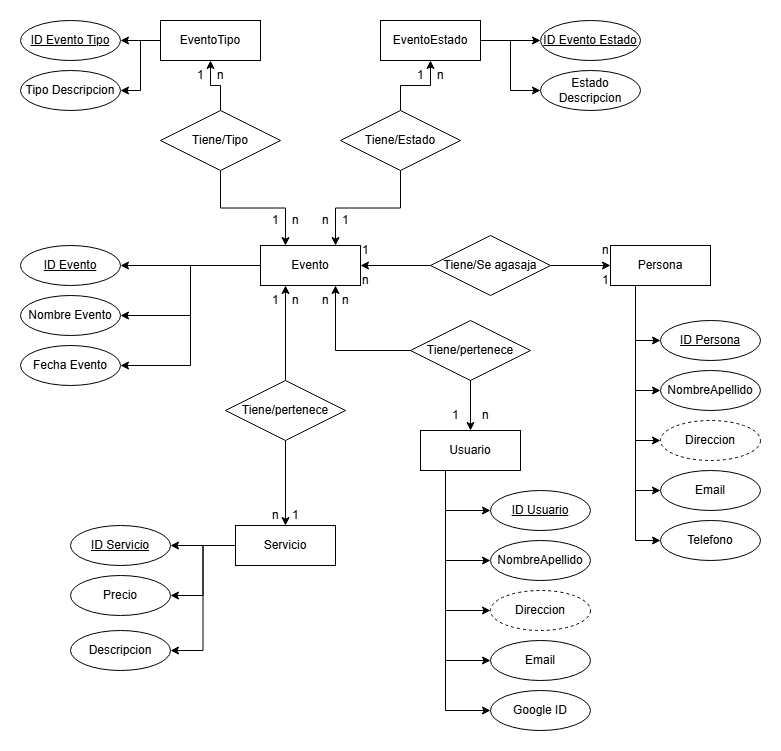

The diagram above was exported from draw.io. Its source (the exported page's mxGraphModel, read from the mxfile embedded in the PNG):
<mxGraphModel dx="1376" dy="794" grid="1" gridSize="10" guides="1" tooltips="1" connect="1" arrows="1" fold="1" page="1" pageScale="1" pageWidth="827" pageHeight="1169" math="0" shadow="0">
  <root>
    <mxCell id="0" />
    <mxCell id="1" parent="0" />
    <mxCell id="sKuBcxs-7S1XP8B_tPuI-20" style="edgeStyle=orthogonalEdgeStyle;rounded=0;orthogonalLoop=1;jettySize=auto;html=1;entryX=1;entryY=0.5;entryDx=0;entryDy=0;" parent="1" source="sKuBcxs-7S1XP8B_tPuI-1" target="sKuBcxs-7S1XP8B_tPuI-9" edge="1">
      <mxGeometry relative="1" as="geometry" />
    </mxCell>
    <mxCell id="sKuBcxs-7S1XP8B_tPuI-21" style="edgeStyle=orthogonalEdgeStyle;rounded=0;orthogonalLoop=1;jettySize=auto;html=1;entryX=1;entryY=0.5;entryDx=0;entryDy=0;" parent="1" source="sKuBcxs-7S1XP8B_tPuI-1" target="sKuBcxs-7S1XP8B_tPuI-10" edge="1">
      <mxGeometry relative="1" as="geometry" />
    </mxCell>
    <mxCell id="sKuBcxs-7S1XP8B_tPuI-22" style="edgeStyle=orthogonalEdgeStyle;rounded=0;orthogonalLoop=1;jettySize=auto;html=1;entryX=1;entryY=0.5;entryDx=0;entryDy=0;" parent="1" source="sKuBcxs-7S1XP8B_tPuI-1" target="sKuBcxs-7S1XP8B_tPuI-11" edge="1">
      <mxGeometry relative="1" as="geometry" />
    </mxCell>
    <mxCell id="sKuBcxs-7S1XP8B_tPuI-1" value="Evento" style="whiteSpace=wrap;html=1;align=center;" parent="1" vertex="1">
      <mxGeometry x="283" y="345" width="100" height="40" as="geometry" />
    </mxCell>
    <mxCell id="sKuBcxs-7S1XP8B_tPuI-28" style="edgeStyle=orthogonalEdgeStyle;rounded=0;orthogonalLoop=1;jettySize=auto;html=1;exitX=1;exitY=0.5;exitDx=0;exitDy=0;entryX=0;entryY=0.5;entryDx=0;entryDy=0;" parent="1" source="sKuBcxs-7S1XP8B_tPuI-3" target="sKuBcxs-7S1XP8B_tPuI-25" edge="1">
      <mxGeometry relative="1" as="geometry" />
    </mxCell>
    <mxCell id="sKuBcxs-7S1XP8B_tPuI-29" style="edgeStyle=orthogonalEdgeStyle;rounded=0;orthogonalLoop=1;jettySize=auto;html=1;exitX=1;exitY=0.5;exitDx=0;exitDy=0;entryX=0;entryY=0.5;entryDx=0;entryDy=0;" parent="1" source="sKuBcxs-7S1XP8B_tPuI-3" target="sKuBcxs-7S1XP8B_tPuI-26" edge="1">
      <mxGeometry relative="1" as="geometry" />
    </mxCell>
    <mxCell id="sKuBcxs-7S1XP8B_tPuI-3" value="EventoEstado" style="whiteSpace=wrap;html=1;align=center;" parent="1" vertex="1">
      <mxGeometry x="403" y="120" width="100" height="40" as="geometry" />
    </mxCell>
    <mxCell id="sKuBcxs-7S1XP8B_tPuI-30" style="edgeStyle=orthogonalEdgeStyle;rounded=0;orthogonalLoop=1;jettySize=auto;html=1;exitX=0;exitY=0.5;exitDx=0;exitDy=0;entryX=1;entryY=0.5;entryDx=0;entryDy=0;" parent="1" source="sKuBcxs-7S1XP8B_tPuI-4" target="sKuBcxs-7S1XP8B_tPuI-23" edge="1">
      <mxGeometry relative="1" as="geometry" />
    </mxCell>
    <mxCell id="sKuBcxs-7S1XP8B_tPuI-31" style="edgeStyle=orthogonalEdgeStyle;rounded=0;orthogonalLoop=1;jettySize=auto;html=1;exitX=0;exitY=0.5;exitDx=0;exitDy=0;entryX=1;entryY=0.5;entryDx=0;entryDy=0;" parent="1" source="sKuBcxs-7S1XP8B_tPuI-4" target="sKuBcxs-7S1XP8B_tPuI-24" edge="1">
      <mxGeometry relative="1" as="geometry" />
    </mxCell>
    <mxCell id="sKuBcxs-7S1XP8B_tPuI-4" value="EventoTipo" style="whiteSpace=wrap;html=1;align=center;" parent="1" vertex="1">
      <mxGeometry x="183" y="120" width="100" height="40" as="geometry" />
    </mxCell>
    <mxCell id="sKuBcxs-7S1XP8B_tPuI-67" style="edgeStyle=orthogonalEdgeStyle;rounded=0;orthogonalLoop=1;jettySize=auto;html=1;exitX=0;exitY=0.5;exitDx=0;exitDy=0;entryX=1;entryY=0.5;entryDx=0;entryDy=0;" parent="1" source="sKuBcxs-7S1XP8B_tPuI-5" target="sKuBcxs-7S1XP8B_tPuI-65" edge="1">
      <mxGeometry relative="1" as="geometry" />
    </mxCell>
    <mxCell id="sKuBcxs-7S1XP8B_tPuI-69" style="edgeStyle=orthogonalEdgeStyle;rounded=0;orthogonalLoop=1;jettySize=auto;html=1;exitX=0;exitY=0.5;exitDx=0;exitDy=0;entryX=1;entryY=0.5;entryDx=0;entryDy=0;" parent="1" source="sKuBcxs-7S1XP8B_tPuI-5" target="sKuBcxs-7S1XP8B_tPuI-66" edge="1">
      <mxGeometry relative="1" as="geometry" />
    </mxCell>
    <mxCell id="sKuBcxs-7S1XP8B_tPuI-70" style="edgeStyle=orthogonalEdgeStyle;rounded=0;orthogonalLoop=1;jettySize=auto;html=1;exitX=0;exitY=0.5;exitDx=0;exitDy=0;entryX=1;entryY=0.5;entryDx=0;entryDy=0;" parent="1" source="sKuBcxs-7S1XP8B_tPuI-5" target="sKuBcxs-7S1XP8B_tPuI-68" edge="1">
      <mxGeometry relative="1" as="geometry" />
    </mxCell>
    <mxCell id="sKuBcxs-7S1XP8B_tPuI-5" value="Servicio" style="whiteSpace=wrap;html=1;align=center;" parent="1" vertex="1">
      <mxGeometry x="258" y="625" width="100" height="40" as="geometry" />
    </mxCell>
    <mxCell id="sKuBcxs-7S1XP8B_tPuI-47" style="edgeStyle=orthogonalEdgeStyle;rounded=0;orthogonalLoop=1;jettySize=auto;html=1;exitX=0.25;exitY=1;exitDx=0;exitDy=0;entryX=0;entryY=0.5;entryDx=0;entryDy=0;" parent="1" source="sKuBcxs-7S1XP8B_tPuI-6" target="sKuBcxs-7S1XP8B_tPuI-44" edge="1">
      <mxGeometry relative="1" as="geometry" />
    </mxCell>
    <mxCell id="sKuBcxs-7S1XP8B_tPuI-61" style="edgeStyle=orthogonalEdgeStyle;rounded=0;orthogonalLoop=1;jettySize=auto;html=1;exitX=0.25;exitY=1;exitDx=0;exitDy=0;entryX=0;entryY=0.5;entryDx=0;entryDy=0;" parent="1" source="sKuBcxs-7S1XP8B_tPuI-6" target="sKuBcxs-7S1XP8B_tPuI-45" edge="1">
      <mxGeometry relative="1" as="geometry" />
    </mxCell>
    <mxCell id="sKuBcxs-7S1XP8B_tPuI-62" style="edgeStyle=orthogonalEdgeStyle;rounded=0;orthogonalLoop=1;jettySize=auto;html=1;exitX=0.25;exitY=1;exitDx=0;exitDy=0;entryX=0;entryY=0.5;entryDx=0;entryDy=0;" parent="1" source="sKuBcxs-7S1XP8B_tPuI-6" target="sKuBcxs-7S1XP8B_tPuI-46" edge="1">
      <mxGeometry relative="1" as="geometry" />
    </mxCell>
    <mxCell id="sKuBcxs-7S1XP8B_tPuI-63" style="edgeStyle=orthogonalEdgeStyle;rounded=0;orthogonalLoop=1;jettySize=auto;html=1;exitX=0.25;exitY=1;exitDx=0;exitDy=0;entryX=0;entryY=0.5;entryDx=0;entryDy=0;" parent="1" source="sKuBcxs-7S1XP8B_tPuI-6" target="sKuBcxs-7S1XP8B_tPuI-48" edge="1">
      <mxGeometry relative="1" as="geometry" />
    </mxCell>
    <mxCell id="sKuBcxs-7S1XP8B_tPuI-64" style="edgeStyle=orthogonalEdgeStyle;rounded=0;orthogonalLoop=1;jettySize=auto;html=1;exitX=0.25;exitY=1;exitDx=0;exitDy=0;entryX=0;entryY=0.5;entryDx=0;entryDy=0;" parent="1" source="sKuBcxs-7S1XP8B_tPuI-6" target="sKuBcxs-7S1XP8B_tPuI-49" edge="1">
      <mxGeometry relative="1" as="geometry" />
    </mxCell>
    <mxCell id="sKuBcxs-7S1XP8B_tPuI-6" value="Persona" style="whiteSpace=wrap;html=1;align=center;" parent="1" vertex="1">
      <mxGeometry x="633" y="345" width="100" height="40" as="geometry" />
    </mxCell>
    <mxCell id="sKuBcxs-7S1XP8B_tPuI-56" style="edgeStyle=orthogonalEdgeStyle;rounded=0;orthogonalLoop=1;jettySize=auto;html=1;exitX=0.25;exitY=1;exitDx=0;exitDy=0;entryX=0;entryY=0.5;entryDx=0;entryDy=0;" parent="1" source="sKuBcxs-7S1XP8B_tPuI-7" target="sKuBcxs-7S1XP8B_tPuI-50" edge="1">
      <mxGeometry relative="1" as="geometry" />
    </mxCell>
    <mxCell id="sKuBcxs-7S1XP8B_tPuI-57" style="edgeStyle=orthogonalEdgeStyle;rounded=0;orthogonalLoop=1;jettySize=auto;html=1;exitX=0.25;exitY=1;exitDx=0;exitDy=0;entryX=0;entryY=0.5;entryDx=0;entryDy=0;" parent="1" source="sKuBcxs-7S1XP8B_tPuI-7" target="sKuBcxs-7S1XP8B_tPuI-51" edge="1">
      <mxGeometry relative="1" as="geometry" />
    </mxCell>
    <mxCell id="sKuBcxs-7S1XP8B_tPuI-58" style="edgeStyle=orthogonalEdgeStyle;rounded=0;orthogonalLoop=1;jettySize=auto;html=1;exitX=0.25;exitY=1;exitDx=0;exitDy=0;entryX=0;entryY=0.5;entryDx=0;entryDy=0;" parent="1" source="sKuBcxs-7S1XP8B_tPuI-7" target="sKuBcxs-7S1XP8B_tPuI-52" edge="1">
      <mxGeometry relative="1" as="geometry" />
    </mxCell>
    <mxCell id="sKuBcxs-7S1XP8B_tPuI-59" style="edgeStyle=orthogonalEdgeStyle;rounded=0;orthogonalLoop=1;jettySize=auto;html=1;exitX=0.25;exitY=1;exitDx=0;exitDy=0;entryX=0;entryY=0.5;entryDx=0;entryDy=0;" parent="1" source="sKuBcxs-7S1XP8B_tPuI-7" target="sKuBcxs-7S1XP8B_tPuI-53" edge="1">
      <mxGeometry relative="1" as="geometry" />
    </mxCell>
    <mxCell id="sKuBcxs-7S1XP8B_tPuI-60" style="edgeStyle=orthogonalEdgeStyle;rounded=0;orthogonalLoop=1;jettySize=auto;html=1;exitX=0.25;exitY=1;exitDx=0;exitDy=0;entryX=0;entryY=0.5;entryDx=0;entryDy=0;" parent="1" source="sKuBcxs-7S1XP8B_tPuI-7" target="sKuBcxs-7S1XP8B_tPuI-54" edge="1">
      <mxGeometry relative="1" as="geometry" />
    </mxCell>
    <mxCell id="sKuBcxs-7S1XP8B_tPuI-7" value="Usuario" style="whiteSpace=wrap;html=1;align=center;" parent="1" vertex="1">
      <mxGeometry x="443" y="530" width="100" height="40" as="geometry" />
    </mxCell>
    <mxCell id="sKuBcxs-7S1XP8B_tPuI-18" value="" style="edgeStyle=orthogonalEdgeStyle;rounded=0;orthogonalLoop=1;jettySize=auto;html=1;" parent="1" source="sKuBcxs-7S1XP8B_tPuI-8" target="sKuBcxs-7S1XP8B_tPuI-5" edge="1">
      <mxGeometry relative="1" as="geometry" />
    </mxCell>
    <mxCell id="sKuBcxs-7S1XP8B_tPuI-19" value="" style="edgeStyle=orthogonalEdgeStyle;rounded=0;orthogonalLoop=1;jettySize=auto;html=1;entryX=0.25;entryY=1;entryDx=0;entryDy=0;" parent="1" source="sKuBcxs-7S1XP8B_tPuI-8" target="sKuBcxs-7S1XP8B_tPuI-1" edge="1">
      <mxGeometry relative="1" as="geometry" />
    </mxCell>
    <mxCell id="sKuBcxs-7S1XP8B_tPuI-8" value="Tiene/pertenece" style="shape=rhombus;perimeter=rhombusPerimeter;whiteSpace=wrap;html=1;align=center;" parent="1" vertex="1">
      <mxGeometry x="248" y="480" width="120" height="60" as="geometry" />
    </mxCell>
    <mxCell id="sKuBcxs-7S1XP8B_tPuI-9" value="&lt;u&gt;ID Evento&lt;/u&gt;" style="ellipse;whiteSpace=wrap;html=1;align=center;" parent="1" vertex="1">
      <mxGeometry x="43" y="345" width="100" height="40" as="geometry" />
    </mxCell>
    <mxCell id="sKuBcxs-7S1XP8B_tPuI-10" value="Nombre Evento" style="ellipse;whiteSpace=wrap;html=1;align=center;" parent="1" vertex="1">
      <mxGeometry x="43" y="395" width="100" height="40" as="geometry" />
    </mxCell>
    <mxCell id="sKuBcxs-7S1XP8B_tPuI-11" value="Fecha Evento" style="ellipse;whiteSpace=wrap;html=1;align=center;" parent="1" vertex="1">
      <mxGeometry x="43" y="445" width="100" height="40" as="geometry" />
    </mxCell>
    <mxCell id="sKuBcxs-7S1XP8B_tPuI-15" value="" style="edgeStyle=orthogonalEdgeStyle;rounded=0;orthogonalLoop=1;jettySize=auto;html=1;" parent="1" source="sKuBcxs-7S1XP8B_tPuI-14" target="sKuBcxs-7S1XP8B_tPuI-1" edge="1">
      <mxGeometry relative="1" as="geometry" />
    </mxCell>
    <mxCell id="sKuBcxs-7S1XP8B_tPuI-16" value="" style="edgeStyle=orthogonalEdgeStyle;rounded=0;orthogonalLoop=1;jettySize=auto;html=1;" parent="1" source="sKuBcxs-7S1XP8B_tPuI-14" target="sKuBcxs-7S1XP8B_tPuI-6" edge="1">
      <mxGeometry relative="1" as="geometry" />
    </mxCell>
    <mxCell id="sKuBcxs-7S1XP8B_tPuI-14" value="Tiene/Se agasaja" style="shape=rhombus;perimeter=rhombusPerimeter;whiteSpace=wrap;html=1;align=center;" parent="1" vertex="1">
      <mxGeometry x="453" y="335" width="120" height="60" as="geometry" />
    </mxCell>
    <mxCell id="sKuBcxs-7S1XP8B_tPuI-23" value="&lt;u&gt;ID Evento Tipo&lt;/u&gt;" style="ellipse;whiteSpace=wrap;html=1;align=center;" parent="1" vertex="1">
      <mxGeometry x="43" y="120" width="100" height="40" as="geometry" />
    </mxCell>
    <mxCell id="sKuBcxs-7S1XP8B_tPuI-24" value="Tipo Descripcion" style="ellipse;whiteSpace=wrap;html=1;align=center;" parent="1" vertex="1">
      <mxGeometry x="43" y="170" width="100" height="40" as="geometry" />
    </mxCell>
    <mxCell id="sKuBcxs-7S1XP8B_tPuI-25" value="&lt;u&gt;ID Evento Estado&lt;/u&gt;" style="ellipse;whiteSpace=wrap;html=1;align=center;" parent="1" vertex="1">
      <mxGeometry x="563" y="120" width="100" height="40" as="geometry" />
    </mxCell>
    <mxCell id="sKuBcxs-7S1XP8B_tPuI-26" value="Estado Descripcion" style="ellipse;whiteSpace=wrap;html=1;align=center;" parent="1" vertex="1">
      <mxGeometry x="563" y="170" width="100" height="40" as="geometry" />
    </mxCell>
    <mxCell id="sKuBcxs-7S1XP8B_tPuI-36" style="edgeStyle=orthogonalEdgeStyle;rounded=0;orthogonalLoop=1;jettySize=auto;html=1;entryX=0.25;entryY=0;entryDx=0;entryDy=0;" parent="1" source="sKuBcxs-7S1XP8B_tPuI-32" target="sKuBcxs-7S1XP8B_tPuI-1" edge="1">
      <mxGeometry relative="1" as="geometry" />
    </mxCell>
    <mxCell id="sKuBcxs-7S1XP8B_tPuI-37" style="edgeStyle=orthogonalEdgeStyle;rounded=0;orthogonalLoop=1;jettySize=auto;html=1;exitX=0.5;exitY=0;exitDx=0;exitDy=0;entryX=0.5;entryY=1;entryDx=0;entryDy=0;" parent="1" source="sKuBcxs-7S1XP8B_tPuI-32" target="sKuBcxs-7S1XP8B_tPuI-4" edge="1">
      <mxGeometry relative="1" as="geometry">
        <mxPoint x="233" y="170" as="targetPoint" />
      </mxGeometry>
    </mxCell>
    <mxCell id="sKuBcxs-7S1XP8B_tPuI-32" value="Tiene/Tipo" style="shape=rhombus;perimeter=rhombusPerimeter;whiteSpace=wrap;html=1;align=center;" parent="1" vertex="1">
      <mxGeometry x="183" y="210" width="120" height="60" as="geometry" />
    </mxCell>
    <mxCell id="sKuBcxs-7S1XP8B_tPuI-35" style="edgeStyle=orthogonalEdgeStyle;rounded=0;orthogonalLoop=1;jettySize=auto;html=1;entryX=0.75;entryY=0;entryDx=0;entryDy=0;" parent="1" source="sKuBcxs-7S1XP8B_tPuI-33" target="sKuBcxs-7S1XP8B_tPuI-1" edge="1">
      <mxGeometry relative="1" as="geometry" />
    </mxCell>
    <mxCell id="sKuBcxs-7S1XP8B_tPuI-38" style="edgeStyle=orthogonalEdgeStyle;rounded=0;orthogonalLoop=1;jettySize=auto;html=1;entryX=0.5;entryY=1;entryDx=0;entryDy=0;" parent="1" source="sKuBcxs-7S1XP8B_tPuI-33" target="sKuBcxs-7S1XP8B_tPuI-3" edge="1">
      <mxGeometry relative="1" as="geometry" />
    </mxCell>
    <mxCell id="sKuBcxs-7S1XP8B_tPuI-33" value="Tiene/Estado" style="shape=rhombus;perimeter=rhombusPerimeter;whiteSpace=wrap;html=1;align=center;" parent="1" vertex="1">
      <mxGeometry x="363" y="210" width="120" height="60" as="geometry" />
    </mxCell>
    <mxCell id="sKuBcxs-7S1XP8B_tPuI-44" value="&lt;u&gt;ID Persona&lt;/u&gt;" style="ellipse;whiteSpace=wrap;html=1;align=center;" parent="1" vertex="1">
      <mxGeometry x="683" y="420" width="100" height="40" as="geometry" />
    </mxCell>
    <mxCell id="sKuBcxs-7S1XP8B_tPuI-45" value="NombreApellido" style="ellipse;whiteSpace=wrap;html=1;align=center;" parent="1" vertex="1">
      <mxGeometry x="683" y="470" width="100" height="40" as="geometry" />
    </mxCell>
    <mxCell id="sKuBcxs-7S1XP8B_tPuI-46" value="Direccion" style="ellipse;whiteSpace=wrap;html=1;align=center;dashed=1;" parent="1" vertex="1">
      <mxGeometry x="683" y="520" width="100" height="40" as="geometry" />
    </mxCell>
    <mxCell id="sKuBcxs-7S1XP8B_tPuI-48" value="Email" style="ellipse;whiteSpace=wrap;html=1;align=center;" parent="1" vertex="1">
      <mxGeometry x="683" y="570" width="100" height="40" as="geometry" />
    </mxCell>
    <mxCell id="sKuBcxs-7S1XP8B_tPuI-49" value="Telefono" style="ellipse;whiteSpace=wrap;html=1;align=center;" parent="1" vertex="1">
      <mxGeometry x="683" y="620" width="100" height="40" as="geometry" />
    </mxCell>
    <mxCell id="sKuBcxs-7S1XP8B_tPuI-50" value="&lt;u&gt;ID Usuario&lt;/u&gt;" style="ellipse;whiteSpace=wrap;html=1;align=center;" parent="1" vertex="1">
      <mxGeometry x="513" y="590" width="100" height="40" as="geometry" />
    </mxCell>
    <mxCell id="sKuBcxs-7S1XP8B_tPuI-51" value="NombreApellido" style="ellipse;whiteSpace=wrap;html=1;align=center;" parent="1" vertex="1">
      <mxGeometry x="513" y="640" width="100" height="40" as="geometry" />
    </mxCell>
    <mxCell id="sKuBcxs-7S1XP8B_tPuI-52" value="Direccion" style="ellipse;whiteSpace=wrap;html=1;align=center;dashed=1;" parent="1" vertex="1">
      <mxGeometry x="513" y="690" width="100" height="40" as="geometry" />
    </mxCell>
    <mxCell id="sKuBcxs-7S1XP8B_tPuI-53" value="Email" style="ellipse;whiteSpace=wrap;html=1;align=center;" parent="1" vertex="1">
      <mxGeometry x="513" y="740" width="100" height="40" as="geometry" />
    </mxCell>
    <mxCell id="sKuBcxs-7S1XP8B_tPuI-54" value="Google ID" style="ellipse;whiteSpace=wrap;html=1;align=center;" parent="1" vertex="1">
      <mxGeometry x="513" y="790" width="100" height="40" as="geometry" />
    </mxCell>
    <mxCell id="sKuBcxs-7S1XP8B_tPuI-65" value="&lt;u&gt;ID Servicio&lt;/u&gt;" style="ellipse;whiteSpace=wrap;html=1;align=center;" parent="1" vertex="1">
      <mxGeometry x="93" y="625" width="100" height="40" as="geometry" />
    </mxCell>
    <mxCell id="sKuBcxs-7S1XP8B_tPuI-66" value="Precio" style="ellipse;whiteSpace=wrap;html=1;align=center;" parent="1" vertex="1">
      <mxGeometry x="93" y="675" width="100" height="40" as="geometry" />
    </mxCell>
    <mxCell id="sKuBcxs-7S1XP8B_tPuI-68" value="Descripcion" style="ellipse;whiteSpace=wrap;html=1;align=center;" parent="1" vertex="1">
      <mxGeometry x="93" y="730" width="100" height="40" as="geometry" />
    </mxCell>
    <mxCell id="sKuBcxs-7S1XP8B_tPuI-72" style="edgeStyle=orthogonalEdgeStyle;rounded=0;orthogonalLoop=1;jettySize=auto;html=1;exitX=0;exitY=0.5;exitDx=0;exitDy=0;entryX=0.75;entryY=1;entryDx=0;entryDy=0;" parent="1" source="sKuBcxs-7S1XP8B_tPuI-71" target="sKuBcxs-7S1XP8B_tPuI-1" edge="1">
      <mxGeometry relative="1" as="geometry" />
    </mxCell>
    <mxCell id="sKuBcxs-7S1XP8B_tPuI-73" style="edgeStyle=orthogonalEdgeStyle;rounded=0;orthogonalLoop=1;jettySize=auto;html=1;entryX=0.5;entryY=0;entryDx=0;entryDy=0;" parent="1" source="sKuBcxs-7S1XP8B_tPuI-71" target="sKuBcxs-7S1XP8B_tPuI-7" edge="1">
      <mxGeometry relative="1" as="geometry" />
    </mxCell>
    <mxCell id="sKuBcxs-7S1XP8B_tPuI-71" value="Tiene/pertenece" style="shape=rhombus;perimeter=rhombusPerimeter;whiteSpace=wrap;html=1;align=center;" parent="1" vertex="1">
      <mxGeometry x="433" y="420" width="120" height="60" as="geometry" />
    </mxCell>
    <mxCell id="sKuBcxs-7S1XP8B_tPuI-76" value="1" style="text;html=1;strokeColor=none;fillColor=none;align=left;verticalAlign=middle;whiteSpace=wrap;rounded=0;" parent="1" vertex="1">
      <mxGeometry x="383" y="335" width="10" height="30" as="geometry" />
    </mxCell>
    <mxCell id="sKuBcxs-7S1XP8B_tPuI-77" value="n" style="text;html=1;strokeColor=none;fillColor=none;align=left;verticalAlign=middle;whiteSpace=wrap;rounded=0;" parent="1" vertex="1">
      <mxGeometry x="383" y="365" width="10" height="30" as="geometry" />
    </mxCell>
    <mxCell id="sKuBcxs-7S1XP8B_tPuI-78" value="n" style="text;html=1;strokeColor=none;fillColor=none;align=left;verticalAlign=middle;whiteSpace=wrap;rounded=0;" parent="1" vertex="1">
      <mxGeometry x="623" y="335" width="10" height="30" as="geometry" />
    </mxCell>
    <mxCell id="sKuBcxs-7S1XP8B_tPuI-79" value="1" style="text;html=1;strokeColor=none;fillColor=none;align=left;verticalAlign=middle;whiteSpace=wrap;rounded=0;" parent="1" vertex="1">
      <mxGeometry x="623" y="365" width="10" height="30" as="geometry" />
    </mxCell>
    <mxCell id="sKuBcxs-7S1XP8B_tPuI-80" value="n" style="text;html=1;strokeColor=none;fillColor=none;align=left;verticalAlign=middle;whiteSpace=wrap;rounded=0;" parent="1" vertex="1">
      <mxGeometry x="293" y="600" width="10" height="30" as="geometry" />
    </mxCell>
    <mxCell id="sKuBcxs-7S1XP8B_tPuI-81" value="1" style="text;html=1;strokeColor=none;fillColor=none;align=left;verticalAlign=middle;whiteSpace=wrap;rounded=0;" parent="1" vertex="1">
      <mxGeometry x="313" y="600" width="10" height="30" as="geometry" />
    </mxCell>
    <mxCell id="sKuBcxs-7S1XP8B_tPuI-86" value="n" style="text;html=1;strokeColor=none;fillColor=none;align=left;verticalAlign=middle;whiteSpace=wrap;rounded=0;" parent="1" vertex="1">
      <mxGeometry x="503" y="500" width="10" height="30" as="geometry" />
    </mxCell>
    <mxCell id="sKuBcxs-7S1XP8B_tPuI-87" value="1" style="text;html=1;strokeColor=none;fillColor=none;align=left;verticalAlign=middle;whiteSpace=wrap;rounded=0;" parent="1" vertex="1">
      <mxGeometry x="293" y="305" width="10" height="30" as="geometry" />
    </mxCell>
    <mxCell id="sKuBcxs-7S1XP8B_tPuI-88" value="n" style="text;html=1;strokeColor=none;fillColor=none;align=left;verticalAlign=middle;whiteSpace=wrap;rounded=0;" parent="1" vertex="1">
      <mxGeometry x="313" y="305" width="10" height="30" as="geometry" />
    </mxCell>
    <mxCell id="sKuBcxs-7S1XP8B_tPuI-90" value="n" style="text;html=1;strokeColor=none;fillColor=none;align=left;verticalAlign=middle;whiteSpace=wrap;rounded=0;" parent="1" vertex="1">
      <mxGeometry x="343" y="305" width="10" height="30" as="geometry" />
    </mxCell>
    <mxCell id="sKuBcxs-7S1XP8B_tPuI-91" value="1" style="text;html=1;strokeColor=none;fillColor=none;align=left;verticalAlign=middle;whiteSpace=wrap;rounded=0;" parent="1" vertex="1">
      <mxGeometry x="363" y="305" width="10" height="30" as="geometry" />
    </mxCell>
    <mxCell id="sKuBcxs-7S1XP8B_tPuI-94" value="1" style="text;html=1;strokeColor=none;fillColor=none;align=left;verticalAlign=middle;whiteSpace=wrap;rounded=0;" parent="1" vertex="1">
      <mxGeometry x="218" y="160" width="10" height="30" as="geometry" />
    </mxCell>
    <mxCell id="sKuBcxs-7S1XP8B_tPuI-95" value="n" style="text;html=1;strokeColor=none;fillColor=none;align=left;verticalAlign=middle;whiteSpace=wrap;rounded=0;" parent="1" vertex="1">
      <mxGeometry x="238" y="160" width="10" height="30" as="geometry" />
    </mxCell>
    <mxCell id="sKuBcxs-7S1XP8B_tPuI-98" value="1" style="text;html=1;strokeColor=none;fillColor=none;align=left;verticalAlign=middle;whiteSpace=wrap;rounded=0;" parent="1" vertex="1">
      <mxGeometry x="438" y="160" width="10" height="30" as="geometry" />
    </mxCell>
    <mxCell id="sKuBcxs-7S1XP8B_tPuI-99" value="n" style="text;html=1;strokeColor=none;fillColor=none;align=left;verticalAlign=middle;whiteSpace=wrap;rounded=0;" parent="1" vertex="1">
      <mxGeometry x="458" y="160" width="10" height="30" as="geometry" />
    </mxCell>
    <mxCell id="sKuBcxs-7S1XP8B_tPuI-100" value="1" style="text;html=1;strokeColor=none;fillColor=none;align=left;verticalAlign=middle;whiteSpace=wrap;rounded=0;" parent="1" vertex="1">
      <mxGeometry x="293" y="385" width="10" height="30" as="geometry" />
    </mxCell>
    <mxCell id="sKuBcxs-7S1XP8B_tPuI-101" value="n" style="text;html=1;strokeColor=none;fillColor=none;align=left;verticalAlign=middle;whiteSpace=wrap;rounded=0;" parent="1" vertex="1">
      <mxGeometry x="313" y="385" width="10" height="30" as="geometry" />
    </mxCell>
    <mxCell id="sKuBcxs-7S1XP8B_tPuI-102" value="n" style="text;html=1;strokeColor=none;fillColor=none;align=left;verticalAlign=middle;whiteSpace=wrap;rounded=0;" parent="1" vertex="1">
      <mxGeometry x="343" y="385" width="10" height="30" as="geometry" />
    </mxCell>
    <mxCell id="sKuBcxs-7S1XP8B_tPuI-103" value="n" style="text;html=1;strokeColor=none;fillColor=none;align=left;verticalAlign=middle;whiteSpace=wrap;rounded=0;" parent="1" vertex="1">
      <mxGeometry x="363" y="385" width="10" height="30" as="geometry" />
    </mxCell>
    <mxCell id="sKuBcxs-7S1XP8B_tPuI-105" value="1" style="text;html=1;strokeColor=none;fillColor=none;align=left;verticalAlign=middle;whiteSpace=wrap;rounded=0;" parent="1" vertex="1">
      <mxGeometry x="473" y="500" width="10" height="30" as="geometry" />
    </mxCell>
  </root>
</mxGraphModel>